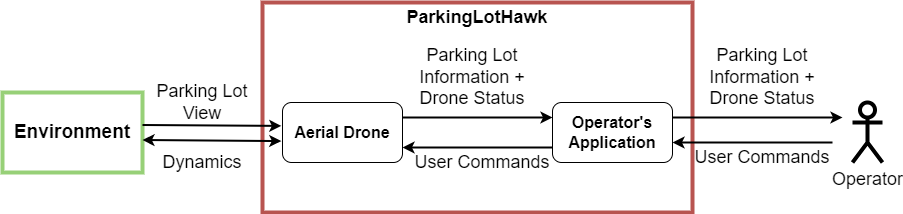

The diagram above was exported from draw.io. Its source (the exported page's mxGraphModel, read from the mxfile embedded in the PNG):
<mxGraphModel dx="1900" dy="549" grid="1" gridSize="10" guides="1" tooltips="1" connect="1" arrows="1" fold="1" page="1" pageScale="1" pageWidth="850" pageHeight="1100" math="0" shadow="0">
  <root>
    <mxCell id="0" />
    <mxCell id="1" parent="0" />
    <mxCell id="mE_FhWwzF52-mWX9gJ1t-9" value="" style="rounded=0;whiteSpace=wrap;html=1;fillColor=none;strokeWidth=4;glass=0;strokeColor=#97D077;" parent="1" vertex="1">
      <mxGeometry x="-50" y="210" width="140" height="80" as="geometry" />
    </mxCell>
    <mxCell id="mE_FhWwzF52-mWX9gJ1t-13" value="" style="rounded=0;whiteSpace=wrap;html=1;glass=0;sketch=0;strokeColor=#b85450;strokeWidth=4;fontSize=16;fillColor=none;" parent="1" vertex="1">
      <mxGeometry x="210" y="120" width="430" height="210" as="geometry" />
    </mxCell>
    <mxCell id="mE_FhWwzF52-mWX9gJ1t-1" value="&lt;b&gt;&lt;font style=&quot;font-size: 16px;&quot;&gt;Aerial Drone&lt;/font&gt;&lt;/b&gt;" style="rounded=1;whiteSpace=wrap;html=1;" parent="1" vertex="1">
      <mxGeometry x="230" y="220" width="120" height="60" as="geometry" />
    </mxCell>
    <mxCell id="mE_FhWwzF52-mWX9gJ1t-2" value="&lt;b style=&quot;font-size: 16px;&quot;&gt;Operator's&lt;br&gt;Application&lt;/b&gt;" style="rounded=1;whiteSpace=wrap;html=1;" parent="1" vertex="1">
      <mxGeometry x="500" y="220" width="120" height="60" as="geometry" />
    </mxCell>
    <mxCell id="mE_FhWwzF52-mWX9gJ1t-11" value="&lt;b&gt;&lt;font style=&quot;font-size: 19px;&quot;&gt;Environment&lt;/font&gt;&lt;/b&gt;" style="text;strokeColor=none;align=center;fillColor=none;html=1;verticalAlign=middle;whiteSpace=wrap;rounded=0;glass=0;sketch=0;strokeWidth=4;" parent="1" vertex="1">
      <mxGeometry x="-50" y="235" width="140" height="30" as="geometry" />
    </mxCell>
    <mxCell id="mE_FhWwzF52-mWX9gJ1t-12" value="" style="endArrow=classic;startArrow=none;html=1;rounded=0;fontSize=16;entryX=0;entryY=0.25;entryDx=0;entryDy=0;exitX=1;exitY=0.25;exitDx=0;exitDy=0;strokeWidth=2;startFill=0;" parent="1" source="mE_FhWwzF52-mWX9gJ1t-1" target="mE_FhWwzF52-mWX9gJ1t-2" edge="1">
      <mxGeometry width="50" height="50" relative="1" as="geometry">
        <mxPoint x="400" y="290" as="sourcePoint" />
        <mxPoint x="450" y="240" as="targetPoint" />
      </mxGeometry>
    </mxCell>
    <mxCell id="mE_FhWwzF52-mWX9gJ1t-14" value="&lt;b&gt;&lt;font style=&quot;font-size: 18px;&quot;&gt;ParkingLotHawk&lt;/font&gt;&lt;/b&gt;" style="text;strokeColor=none;align=center;fillColor=none;html=1;verticalAlign=middle;whiteSpace=wrap;rounded=0;glass=0;sketch=0;strokeWidth=4;fontSize=16;" parent="1" vertex="1">
      <mxGeometry x="230" y="120" width="390" height="30" as="geometry" />
    </mxCell>
    <mxCell id="mE_FhWwzF52-mWX9gJ1t-15" value="Operator" style="shape=umlActor;verticalLabelPosition=bottom;verticalAlign=top;html=1;outlineConnect=0;glass=0;sketch=0;strokeWidth=4;fontSize=18;" parent="1" vertex="1">
      <mxGeometry x="800" y="220" width="30" height="60" as="geometry" />
    </mxCell>
    <mxCell id="mE_FhWwzF52-mWX9gJ1t-22" value="Parking Lot Information + Drone Status" style="text;html=1;strokeColor=none;fillColor=none;align=center;verticalAlign=middle;whiteSpace=wrap;rounded=0;glass=0;sketch=0;strokeWidth=4;fontSize=18;" parent="1" vertex="1">
      <mxGeometry x="350" y="180" width="140" height="30" as="geometry" />
    </mxCell>
    <mxCell id="mE_FhWwzF52-mWX9gJ1t-23" value="" style="endArrow=classic;html=1;rounded=0;strokeWidth=2;fontSize=18;exitX=0;exitY=0.75;exitDx=0;exitDy=0;entryX=1;entryY=0.75;entryDx=0;entryDy=0;" parent="1" source="mE_FhWwzF52-mWX9gJ1t-2" target="mE_FhWwzF52-mWX9gJ1t-1" edge="1">
      <mxGeometry width="50" height="50" relative="1" as="geometry">
        <mxPoint x="400" y="260" as="sourcePoint" />
        <mxPoint x="450" y="210" as="targetPoint" />
      </mxGeometry>
    </mxCell>
    <mxCell id="mE_FhWwzF52-mWX9gJ1t-24" value="User Commands" style="text;html=1;strokeColor=none;fillColor=none;align=center;verticalAlign=middle;whiteSpace=wrap;rounded=0;glass=0;sketch=0;strokeWidth=4;fontSize=18;" parent="1" vertex="1">
      <mxGeometry x="360" y="265" width="140" height="30" as="geometry" />
    </mxCell>
    <mxCell id="mE_FhWwzF52-mWX9gJ1t-26" value="" style="endArrow=classic;startArrow=none;html=1;rounded=0;fontSize=16;strokeWidth=2;startFill=0;exitX=1;exitY=0.25;exitDx=0;exitDy=0;" parent="1" source="mE_FhWwzF52-mWX9gJ1t-2" edge="1">
      <mxGeometry width="50" height="50" relative="1" as="geometry">
        <mxPoint x="360" y="245" as="sourcePoint" />
        <mxPoint x="790" y="235" as="targetPoint" />
      </mxGeometry>
    </mxCell>
    <mxCell id="mE_FhWwzF52-mWX9gJ1t-27" value="" style="endArrow=classic;startArrow=none;html=1;rounded=0;fontSize=16;strokeWidth=2;startFill=0;" parent="1" edge="1">
      <mxGeometry width="50" height="50" relative="1" as="geometry">
        <mxPoint x="780" y="260" as="sourcePoint" />
        <mxPoint x="620" y="260" as="targetPoint" />
      </mxGeometry>
    </mxCell>
    <mxCell id="mE_FhWwzF52-mWX9gJ1t-28" value="Parking Lot Information + Drone Status" style="text;html=1;strokeColor=none;fillColor=none;align=center;verticalAlign=middle;whiteSpace=wrap;rounded=0;glass=0;sketch=0;strokeWidth=4;fontSize=18;" parent="1" vertex="1">
      <mxGeometry x="640" y="180" width="140" height="30" as="geometry" />
    </mxCell>
    <mxCell id="mE_FhWwzF52-mWX9gJ1t-30" value="User Commands" style="text;html=1;strokeColor=none;fillColor=none;align=center;verticalAlign=middle;whiteSpace=wrap;rounded=0;glass=0;sketch=0;strokeWidth=4;fontSize=18;" parent="1" vertex="1">
      <mxGeometry x="640" y="260" width="140" height="30" as="geometry" />
    </mxCell>
    <mxCell id="14AaFgfLmfxa3j8NnEZu-1" value="" style="endArrow=classic;startArrow=none;html=1;rounded=0;fontSize=16;strokeWidth=2;startFill=0;exitX=1;exitY=0.25;exitDx=0;exitDy=0;entryX=-0.01;entryY=0.39;entryDx=0;entryDy=0;entryPerimeter=0;" parent="1" source="mE_FhWwzF52-mWX9gJ1t-11" target="mE_FhWwzF52-mWX9gJ1t-1" edge="1">
      <mxGeometry width="50" height="50" relative="1" as="geometry">
        <mxPoint x="90" y="230" as="sourcePoint" />
        <mxPoint x="260" y="230" as="targetPoint" />
      </mxGeometry>
    </mxCell>
    <mxCell id="14AaFgfLmfxa3j8NnEZu-2" value="" style="endArrow=classic;startArrow=classic;html=1;rounded=0;fontSize=16;strokeWidth=2;startFill=1;exitX=1;exitY=0.75;exitDx=0;exitDy=0;entryX=-0.01;entryY=0.643;entryDx=0;entryDy=0;entryPerimeter=0;" parent="1" source="mE_FhWwzF52-mWX9gJ1t-11" target="mE_FhWwzF52-mWX9gJ1t-1" edge="1">
      <mxGeometry width="50" height="50" relative="1" as="geometry">
        <mxPoint x="80" y="380" as="sourcePoint" />
        <mxPoint x="250" y="380" as="targetPoint" />
      </mxGeometry>
    </mxCell>
    <mxCell id="14AaFgfLmfxa3j8NnEZu-3" value="Parking Lot&lt;br&gt;View" style="text;html=1;strokeColor=none;fillColor=none;align=center;verticalAlign=middle;whiteSpace=wrap;rounded=0;glass=0;sketch=0;strokeWidth=4;fontSize=18;" parent="1" vertex="1">
      <mxGeometry x="80" y="205" width="140" height="30" as="geometry" />
    </mxCell>
    <mxCell id="14AaFgfLmfxa3j8NnEZu-4" value="Dynamics" style="text;html=1;strokeColor=none;fillColor=none;align=center;verticalAlign=middle;whiteSpace=wrap;rounded=0;glass=0;sketch=0;strokeWidth=4;fontSize=18;" parent="1" vertex="1">
      <mxGeometry x="80" y="265" width="140" height="30" as="geometry" />
    </mxCell>
  </root>
</mxGraphModel>